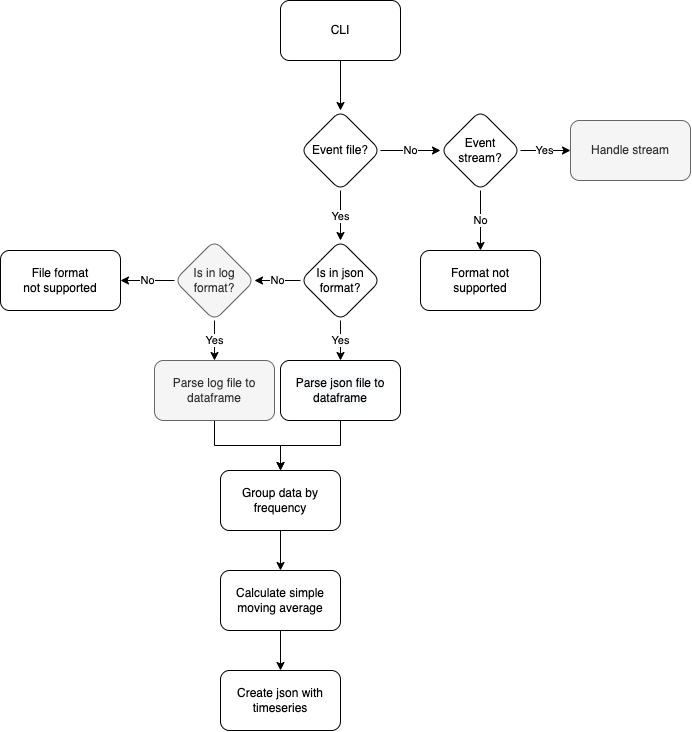

The diagram above was exported from draw.io. Its source (the exported page's mxGraphModel, read from the mxfile embedded in the PNG):
<mxGraphModel dx="1584" dy="890" grid="1" gridSize="10" guides="1" tooltips="1" connect="1" arrows="1" fold="1" page="1" pageScale="1" pageWidth="827" pageHeight="1169" math="0" shadow="0">
  <root>
    <mxCell id="WIyWlLk6GJQsqaUBKTNV-0" />
    <mxCell id="WIyWlLk6GJQsqaUBKTNV-1" parent="WIyWlLk6GJQsqaUBKTNV-0" />
    <mxCell id="SfqPaocSnp6SeyYxU0YZ-10" value="" style="edgeStyle=orthogonalEdgeStyle;rounded=0;orthogonalLoop=1;jettySize=auto;html=1;" edge="1" parent="WIyWlLk6GJQsqaUBKTNV-1" source="SfqPaocSnp6SeyYxU0YZ-7" target="SfqPaocSnp6SeyYxU0YZ-9">
      <mxGeometry relative="1" as="geometry" />
    </mxCell>
    <mxCell id="SfqPaocSnp6SeyYxU0YZ-7" value="CLI" style="whiteSpace=wrap;html=1;rounded=1;glass=0;strokeWidth=1;shadow=0;" vertex="1" parent="WIyWlLk6GJQsqaUBKTNV-1">
      <mxGeometry x="520" y="170" width="120" height="60" as="geometry" />
    </mxCell>
    <mxCell id="SfqPaocSnp6SeyYxU0YZ-12" value="Yes" style="edgeStyle=orthogonalEdgeStyle;rounded=0;orthogonalLoop=1;jettySize=auto;html=1;" edge="1" parent="WIyWlLk6GJQsqaUBKTNV-1" source="SfqPaocSnp6SeyYxU0YZ-9" target="SfqPaocSnp6SeyYxU0YZ-11">
      <mxGeometry relative="1" as="geometry" />
    </mxCell>
    <mxCell id="SfqPaocSnp6SeyYxU0YZ-14" value="No" style="edgeStyle=orthogonalEdgeStyle;rounded=0;orthogonalLoop=1;jettySize=auto;html=1;" edge="1" parent="WIyWlLk6GJQsqaUBKTNV-1" source="SfqPaocSnp6SeyYxU0YZ-9" target="SfqPaocSnp6SeyYxU0YZ-13">
      <mxGeometry relative="1" as="geometry" />
    </mxCell>
    <mxCell id="SfqPaocSnp6SeyYxU0YZ-9" value="Event file?" style="rhombus;whiteSpace=wrap;html=1;rounded=1;glass=0;strokeWidth=1;shadow=0;" vertex="1" parent="WIyWlLk6GJQsqaUBKTNV-1">
      <mxGeometry x="540" y="280" width="80" height="80" as="geometry" />
    </mxCell>
    <mxCell id="SfqPaocSnp6SeyYxU0YZ-22" value="Yes" style="edgeStyle=orthogonalEdgeStyle;rounded=0;orthogonalLoop=1;jettySize=auto;html=1;" edge="1" parent="WIyWlLk6GJQsqaUBKTNV-1" source="SfqPaocSnp6SeyYxU0YZ-11" target="SfqPaocSnp6SeyYxU0YZ-21">
      <mxGeometry relative="1" as="geometry" />
    </mxCell>
    <mxCell id="SfqPaocSnp6SeyYxU0YZ-24" value="No" style="edgeStyle=orthogonalEdgeStyle;rounded=0;orthogonalLoop=1;jettySize=auto;html=1;" edge="1" parent="WIyWlLk6GJQsqaUBKTNV-1" source="SfqPaocSnp6SeyYxU0YZ-11" target="SfqPaocSnp6SeyYxU0YZ-23">
      <mxGeometry relative="1" as="geometry" />
    </mxCell>
    <mxCell id="SfqPaocSnp6SeyYxU0YZ-11" value="Is in json&lt;br&gt;format?" style="rhombus;whiteSpace=wrap;html=1;rounded=1;glass=0;strokeWidth=1;shadow=0;" vertex="1" parent="WIyWlLk6GJQsqaUBKTNV-1">
      <mxGeometry x="540" y="410" width="80" height="80" as="geometry" />
    </mxCell>
    <mxCell id="SfqPaocSnp6SeyYxU0YZ-16" value="Yes" style="edgeStyle=orthogonalEdgeStyle;rounded=0;orthogonalLoop=1;jettySize=auto;html=1;" edge="1" parent="WIyWlLk6GJQsqaUBKTNV-1" source="SfqPaocSnp6SeyYxU0YZ-13" target="SfqPaocSnp6SeyYxU0YZ-15">
      <mxGeometry relative="1" as="geometry" />
    </mxCell>
    <mxCell id="SfqPaocSnp6SeyYxU0YZ-18" value="No" style="edgeStyle=orthogonalEdgeStyle;rounded=0;orthogonalLoop=1;jettySize=auto;html=1;" edge="1" parent="WIyWlLk6GJQsqaUBKTNV-1" source="SfqPaocSnp6SeyYxU0YZ-13" target="SfqPaocSnp6SeyYxU0YZ-17">
      <mxGeometry relative="1" as="geometry" />
    </mxCell>
    <mxCell id="SfqPaocSnp6SeyYxU0YZ-13" value="Event&lt;br&gt;stream?" style="rhombus;whiteSpace=wrap;html=1;rounded=1;glass=0;strokeWidth=1;shadow=0;" vertex="1" parent="WIyWlLk6GJQsqaUBKTNV-1">
      <mxGeometry x="680" y="280" width="80" height="80" as="geometry" />
    </mxCell>
    <mxCell id="SfqPaocSnp6SeyYxU0YZ-15" value="Handle stream" style="whiteSpace=wrap;html=1;rounded=1;glass=0;strokeWidth=1;shadow=0;fillColor=#f5f5f5;fontColor=#333333;strokeColor=#666666;" vertex="1" parent="WIyWlLk6GJQsqaUBKTNV-1">
      <mxGeometry x="810" y="290" width="120" height="60" as="geometry" />
    </mxCell>
    <mxCell id="SfqPaocSnp6SeyYxU0YZ-17" value="Format not&lt;br&gt;supported" style="whiteSpace=wrap;html=1;rounded=1;glass=0;strokeWidth=1;shadow=0;" vertex="1" parent="WIyWlLk6GJQsqaUBKTNV-1">
      <mxGeometry x="660" y="420" width="120" height="60" as="geometry" />
    </mxCell>
    <mxCell id="SfqPaocSnp6SeyYxU0YZ-33" style="edgeStyle=orthogonalEdgeStyle;rounded=0;orthogonalLoop=1;jettySize=auto;html=1;" edge="1" parent="WIyWlLk6GJQsqaUBKTNV-1" source="SfqPaocSnp6SeyYxU0YZ-21" target="SfqPaocSnp6SeyYxU0YZ-29">
      <mxGeometry relative="1" as="geometry" />
    </mxCell>
    <mxCell id="SfqPaocSnp6SeyYxU0YZ-21" value="&lt;span style=&quot;color: rgb(0, 0, 0); font-family: Helvetica; font-size: 12px; font-style: normal; font-variant-ligatures: normal; font-variant-caps: normal; font-weight: 400; letter-spacing: normal; orphans: 2; text-align: center; text-indent: 0px; text-transform: none; widows: 2; word-spacing: 0px; -webkit-text-stroke-width: 0px; background-color: rgb(248, 249, 250); text-decoration-thickness: initial; text-decoration-style: initial; text-decoration-color: initial; float: none; display: inline !important;&quot;&gt;Parse json file to&lt;/span&gt;&lt;br style=&quot;color: rgb(0, 0, 0); font-family: Helvetica; font-size: 12px; font-style: normal; font-variant-ligatures: normal; font-variant-caps: normal; font-weight: 400; letter-spacing: normal; orphans: 2; text-align: center; text-indent: 0px; text-transform: none; widows: 2; word-spacing: 0px; -webkit-text-stroke-width: 0px; background-color: rgb(248, 249, 250); text-decoration-thickness: initial; text-decoration-style: initial; text-decoration-color: initial;&quot;&gt;&lt;span style=&quot;color: rgb(0, 0, 0); font-family: Helvetica; font-size: 12px; font-style: normal; font-variant-ligatures: normal; font-variant-caps: normal; font-weight: 400; letter-spacing: normal; orphans: 2; text-align: center; text-indent: 0px; text-transform: none; widows: 2; word-spacing: 0px; -webkit-text-stroke-width: 0px; background-color: rgb(248, 249, 250); text-decoration-thickness: initial; text-decoration-style: initial; text-decoration-color: initial; float: none; display: inline !important;&quot;&gt;dataframe&lt;/span&gt;" style="rounded=1;whiteSpace=wrap;html=1;glass=0;strokeWidth=1;shadow=0;" vertex="1" parent="WIyWlLk6GJQsqaUBKTNV-1">
      <mxGeometry x="520" y="530" width="120" height="60" as="geometry" />
    </mxCell>
    <mxCell id="SfqPaocSnp6SeyYxU0YZ-26" value="Yes" style="edgeStyle=orthogonalEdgeStyle;rounded=0;orthogonalLoop=1;jettySize=auto;html=1;" edge="1" parent="WIyWlLk6GJQsqaUBKTNV-1" source="SfqPaocSnp6SeyYxU0YZ-23" target="SfqPaocSnp6SeyYxU0YZ-25">
      <mxGeometry relative="1" as="geometry" />
    </mxCell>
    <mxCell id="SfqPaocSnp6SeyYxU0YZ-28" value="No" style="edgeStyle=orthogonalEdgeStyle;rounded=0;orthogonalLoop=1;jettySize=auto;html=1;" edge="1" parent="WIyWlLk6GJQsqaUBKTNV-1" source="SfqPaocSnp6SeyYxU0YZ-23" target="SfqPaocSnp6SeyYxU0YZ-27">
      <mxGeometry relative="1" as="geometry" />
    </mxCell>
    <mxCell id="SfqPaocSnp6SeyYxU0YZ-23" value="Is in log&lt;br&gt;format?" style="rhombus;whiteSpace=wrap;html=1;rounded=1;glass=0;strokeWidth=1;shadow=0;fillColor=#f5f5f5;fontColor=#333333;strokeColor=#666666;" vertex="1" parent="WIyWlLk6GJQsqaUBKTNV-1">
      <mxGeometry x="414" y="410" width="80" height="80" as="geometry" />
    </mxCell>
    <mxCell id="SfqPaocSnp6SeyYxU0YZ-34" style="edgeStyle=orthogonalEdgeStyle;rounded=0;orthogonalLoop=1;jettySize=auto;html=1;entryX=0.5;entryY=0;entryDx=0;entryDy=0;" edge="1" parent="WIyWlLk6GJQsqaUBKTNV-1" source="SfqPaocSnp6SeyYxU0YZ-25" target="SfqPaocSnp6SeyYxU0YZ-29">
      <mxGeometry relative="1" as="geometry" />
    </mxCell>
    <mxCell id="SfqPaocSnp6SeyYxU0YZ-25" value="Parse log file to&lt;br&gt;dataframe" style="rounded=1;whiteSpace=wrap;html=1;glass=0;strokeWidth=1;shadow=0;fillColor=#f5f5f5;fontColor=#333333;strokeColor=#666666;" vertex="1" parent="WIyWlLk6GJQsqaUBKTNV-1">
      <mxGeometry x="394" y="530" width="120" height="60" as="geometry" />
    </mxCell>
    <mxCell id="SfqPaocSnp6SeyYxU0YZ-27" value="File format&lt;br&gt;not supported" style="rounded=1;whiteSpace=wrap;html=1;glass=0;strokeWidth=1;shadow=0;" vertex="1" parent="WIyWlLk6GJQsqaUBKTNV-1">
      <mxGeometry x="240" y="420" width="120" height="60" as="geometry" />
    </mxCell>
    <mxCell id="SfqPaocSnp6SeyYxU0YZ-36" value="" style="edgeStyle=orthogonalEdgeStyle;rounded=0;orthogonalLoop=1;jettySize=auto;html=1;" edge="1" parent="WIyWlLk6GJQsqaUBKTNV-1" source="SfqPaocSnp6SeyYxU0YZ-29" target="SfqPaocSnp6SeyYxU0YZ-35">
      <mxGeometry relative="1" as="geometry" />
    </mxCell>
    <mxCell id="SfqPaocSnp6SeyYxU0YZ-29" value="Group data by&lt;br&gt;frequency" style="rounded=1;whiteSpace=wrap;html=1;" vertex="1" parent="WIyWlLk6GJQsqaUBKTNV-1">
      <mxGeometry x="460" y="640" width="120" height="60" as="geometry" />
    </mxCell>
    <mxCell id="SfqPaocSnp6SeyYxU0YZ-38" value="" style="edgeStyle=orthogonalEdgeStyle;rounded=0;orthogonalLoop=1;jettySize=auto;html=1;" edge="1" parent="WIyWlLk6GJQsqaUBKTNV-1" source="SfqPaocSnp6SeyYxU0YZ-35" target="SfqPaocSnp6SeyYxU0YZ-37">
      <mxGeometry relative="1" as="geometry" />
    </mxCell>
    <mxCell id="SfqPaocSnp6SeyYxU0YZ-35" value="Calculate simple&lt;br&gt;moving average" style="rounded=1;whiteSpace=wrap;html=1;" vertex="1" parent="WIyWlLk6GJQsqaUBKTNV-1">
      <mxGeometry x="460" y="740" width="120" height="60" as="geometry" />
    </mxCell>
    <mxCell id="SfqPaocSnp6SeyYxU0YZ-37" value="Create json with timeseries" style="rounded=1;whiteSpace=wrap;html=1;" vertex="1" parent="WIyWlLk6GJQsqaUBKTNV-1">
      <mxGeometry x="460" y="840" width="120" height="60" as="geometry" />
    </mxCell>
  </root>
</mxGraphModel>